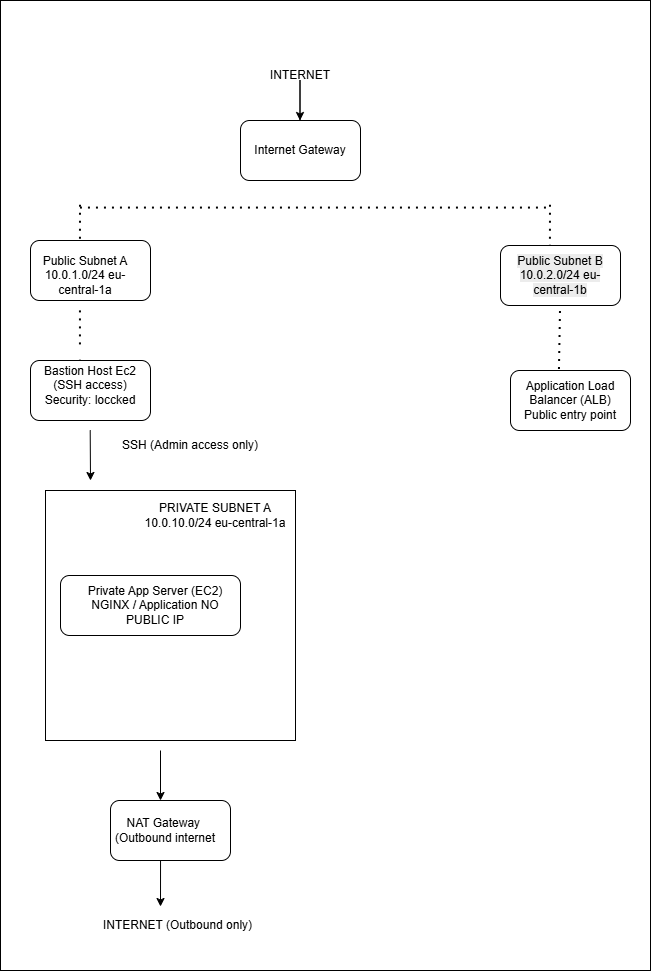

The diagram above was exported from draw.io. Its source (the exported page's mxGraphModel, read from the mxfile embedded in the PNG):
<mxGraphModel dx="1414" dy="1877" grid="1" gridSize="10" guides="1" tooltips="1" connect="1" arrows="1" fold="1" page="1" pageScale="1" pageWidth="850" pageHeight="1100" math="0" shadow="0">
  <root>
    <mxCell id="0" />
    <mxCell id="1" parent="0" />
    <mxCell id="3hm7PYMN0anZM20chG57-1" parent="1" style="rounded=0;whiteSpace=wrap;html=1;" value="" vertex="1">
      <mxGeometry height="970" width="650" x="90" y="-10" as="geometry" />
    </mxCell>
    <mxCell id="3hm7PYMN0anZM20chG57-6" edge="1" parent="1" style="edgeStyle=orthogonalEdgeStyle;rounded=0;orthogonalLoop=1;jettySize=auto;html=1;">
      <mxGeometry relative="1" as="geometry">
        <Array as="points">
          <mxPoint x="389.5" y="70" />
          <mxPoint x="389.5" y="70" />
        </Array>
        <mxPoint x="389.5" y="110" as="sourcePoint" />
        <mxPoint x="389.5" y="110" as="targetPoint" />
      </mxGeometry>
    </mxCell>
    <mxCell id="3hm7PYMN0anZM20chG57-3" parent="1" style="rounded=1;whiteSpace=wrap;html=1;" value="" vertex="1">
      <mxGeometry height="60" width="120" x="330" y="110" as="geometry" />
    </mxCell>
    <mxCell id="3hm7PYMN0anZM20chG57-4" parent="1" style="text;html=1;whiteSpace=wrap;strokeColor=none;fillColor=none;align=center;verticalAlign=middle;rounded=0;" value="INTERNET" vertex="1">
      <mxGeometry height="30" width="60" x="360" y="50" as="geometry" />
    </mxCell>
    <mxCell id="3hm7PYMN0anZM20chG57-7" parent="1" style="text;html=1;whiteSpace=wrap;strokeColor=none;fillColor=none;align=center;verticalAlign=middle;rounded=0;" value="Internet Gateway" vertex="1">
      <mxGeometry height="30" width="100" x="340" y="125" as="geometry" />
    </mxCell>
    <mxCell id="3hm7PYMN0anZM20chG57-11" edge="1" parent="1" source="3hm7PYMN0anZM20chG57-1" style="endArrow=none;dashed=1;html=1;dashPattern=1 3;strokeWidth=2;rounded=0;exitX=0.123;exitY=0.214;exitDx=0;exitDy=0;exitPerimeter=0;entryX=0.846;entryY=0.214;entryDx=0;entryDy=0;entryPerimeter=0;" target="3hm7PYMN0anZM20chG57-1" value="">
      <mxGeometry height="50" relative="1" width="50" as="geometry">
        <mxPoint x="390" y="330" as="sourcePoint" />
        <mxPoint x="440" y="280" as="targetPoint" />
      </mxGeometry>
    </mxCell>
    <mxCell id="3hm7PYMN0anZM20chG57-12" edge="1" parent="1" source="3hm7PYMN0anZM20chG57-1" style="endArrow=none;dashed=1;html=1;dashPattern=1 3;strokeWidth=2;rounded=0;exitX=0.123;exitY=0.271;exitDx=0;exitDy=0;exitPerimeter=0;" value="">
      <mxGeometry height="50" relative="1" width="50" as="geometry">
        <mxPoint x="410" y="430" as="sourcePoint" />
        <mxPoint x="170" y="190" as="targetPoint" />
      </mxGeometry>
    </mxCell>
    <mxCell id="3hm7PYMN0anZM20chG57-13" edge="1" parent="1" source="3hm7PYMN0anZM20chG57-1" style="endArrow=none;dashed=1;html=1;dashPattern=1 3;strokeWidth=2;rounded=0;exitX=0.846;exitY=0.271;exitDx=0;exitDy=0;exitPerimeter=0;" value="">
      <mxGeometry height="50" relative="1" width="50" as="geometry">
        <mxPoint x="410" y="430" as="sourcePoint" />
        <mxPoint x="640" y="190" as="targetPoint" />
      </mxGeometry>
    </mxCell>
    <mxCell id="3hm7PYMN0anZM20chG57-14" parent="1" style="rounded=1;whiteSpace=wrap;html=1;" value="" vertex="1">
      <mxGeometry height="60" width="120" x="120" y="230" as="geometry" />
    </mxCell>
    <mxCell id="3hm7PYMN0anZM20chG57-15" parent="1" style="text;html=1;whiteSpace=wrap;strokeColor=none;fillColor=none;align=center;verticalAlign=middle;rounded=0;" value="Public Subnet A 10.0.1.0/24 eu-central-1a" vertex="1">
      <mxGeometry height="30" width="90" x="130" y="250" as="geometry" />
    </mxCell>
    <mxCell id="3hm7PYMN0anZM20chG57-16" parent="1" style="rounded=1;whiteSpace=wrap;html=1;" value="" vertex="1">
      <mxGeometry height="60" width="120" x="590" y="235" as="geometry" />
    </mxCell>
    <mxCell id="3hm7PYMN0anZM20chG57-17" parent="1" style="text;html=1;whiteSpace=wrap;strokeColor=none;fillColor=none;align=center;verticalAlign=middle;rounded=0;" value="&lt;br&gt;&lt;span style=&quot;color: rgb(0, 0, 0); font-family: Helvetica; font-size: 12px; font-style: normal; font-variant-ligatures: normal; font-variant-caps: normal; font-weight: 400; letter-spacing: normal; orphans: 2; text-align: center; text-indent: 0px; text-transform: none; widows: 2; word-spacing: 0px; -webkit-text-stroke-width: 0px; white-space: normal; background-color: rgb(236, 236, 236); text-decoration-thickness: initial; text-decoration-style: initial; text-decoration-color: initial; float: none; display: inline !important;&quot;&gt;Public Subnet B 10.0.2.0/24 eu-central-1b&lt;/span&gt;&lt;div&gt;&lt;br/&gt;&lt;/div&gt;" vertex="1">
      <mxGeometry height="30" width="120" x="590" y="250" as="geometry" />
    </mxCell>
    <mxCell id="3hm7PYMN0anZM20chG57-18" edge="1" parent="1" source="3hm7PYMN0anZM20chG57-1" style="endArrow=none;dashed=1;html=1;dashPattern=1 3;strokeWidth=2;rounded=0;entryX=0.123;entryY=0.371;entryDx=0;entryDy=0;entryPerimeter=0;exitX=0.123;exitY=0.429;exitDx=0;exitDy=0;exitPerimeter=0;" target="3hm7PYMN0anZM20chG57-1" value="">
      <mxGeometry height="50" relative="1" width="50" as="geometry">
        <mxPoint x="410" y="430" as="sourcePoint" />
        <mxPoint x="460" y="380" as="targetPoint" />
      </mxGeometry>
    </mxCell>
    <mxCell id="3hm7PYMN0anZM20chG57-19" edge="1" parent="1" source="3hm7PYMN0anZM20chG57-25" style="endArrow=none;dashed=1;html=1;dashPattern=1 3;strokeWidth=2;rounded=0;exitX=0.408;exitY=-0.017;exitDx=0;exitDy=0;exitPerimeter=0;" value="">
      <mxGeometry height="50" relative="1" width="50" as="geometry">
        <mxPoint x="410" y="430" as="sourcePoint" />
        <mxPoint x="650" y="300" as="targetPoint" />
      </mxGeometry>
    </mxCell>
    <mxCell id="3hm7PYMN0anZM20chG57-20" parent="1" style="rounded=1;whiteSpace=wrap;html=1;" value="" vertex="1">
      <mxGeometry height="60" width="120" x="120" y="350" as="geometry" />
    </mxCell>
    <mxCell id="3hm7PYMN0anZM20chG57-21" parent="1" style="text;html=1;whiteSpace=wrap;strokeColor=none;fillColor=none;align=center;verticalAlign=middle;rounded=0;" value="Bastion Host Ec2 (SSH access) Security: loccked" vertex="1">
      <mxGeometry height="30" width="120" x="120" y="360" as="geometry" />
    </mxCell>
    <mxCell id="3hm7PYMN0anZM20chG57-23" edge="1" parent="1" source="3hm7PYMN0anZM20chG57-1" style="endArrow=classic;html=1;rounded=0;exitX=0.138;exitY=0.443;exitDx=0;exitDy=0;exitPerimeter=0;" value="">
      <mxGeometry height="50" relative="1" width="50" as="geometry">
        <mxPoint x="410" y="400" as="sourcePoint" />
        <mxPoint x="180" y="470" as="targetPoint" />
      </mxGeometry>
    </mxCell>
    <mxCell id="3hm7PYMN0anZM20chG57-24" parent="1" style="text;html=1;whiteSpace=wrap;strokeColor=none;fillColor=none;align=center;verticalAlign=middle;rounded=0;" value="SSH (Admin access only)" vertex="1">
      <mxGeometry height="30" width="180" x="190" y="420" as="geometry" />
    </mxCell>
    <mxCell id="3hm7PYMN0anZM20chG57-25" parent="1" style="rounded=1;whiteSpace=wrap;html=1;" value="" vertex="1">
      <mxGeometry height="60" width="120" x="600" y="360" as="geometry" />
    </mxCell>
    <mxCell id="3hm7PYMN0anZM20chG57-26" parent="1" style="text;html=1;whiteSpace=wrap;strokeColor=none;fillColor=none;align=center;verticalAlign=middle;rounded=0;" value="Application Load Balancer (ALB) Public entry point" vertex="1">
      <mxGeometry height="30" width="110" x="605" y="375" as="geometry" />
    </mxCell>
    <mxCell id="3hm7PYMN0anZM20chG57-27" parent="1" style="whiteSpace=wrap;html=1;aspect=fixed;" value="" vertex="1">
      <mxGeometry height="250" width="250" x="135" y="480" as="geometry" />
    </mxCell>
    <mxCell id="3hm7PYMN0anZM20chG57-29" parent="1" style="text;html=1;whiteSpace=wrap;strokeColor=none;fillColor=none;align=center;verticalAlign=middle;rounded=0;" value="PRIVATE SUBNET A 10.0.10.0/24 eu-central-1a" vertex="1">
      <mxGeometry height="30" width="150" x="230" y="490" as="geometry" />
    </mxCell>
    <mxCell id="3hm7PYMN0anZM20chG57-30" parent="1" style="rounded=1;whiteSpace=wrap;html=1;" value="" vertex="1">
      <mxGeometry height="60" width="180" x="150" y="565" as="geometry" />
    </mxCell>
    <mxCell id="3hm7PYMN0anZM20chG57-31" parent="1" style="text;html=1;whiteSpace=wrap;strokeColor=none;fillColor=none;align=center;verticalAlign=middle;rounded=0;" value="Private App Server (EC2) NGINX / Application NO PUBLIC IP" vertex="1">
      <mxGeometry height="30" width="170" x="160" y="580" as="geometry" />
    </mxCell>
    <mxCell id="3hm7PYMN0anZM20chG57-33" edge="1" parent="1" style="endArrow=classic;html=1;rounded=0;" value="">
      <mxGeometry height="50" relative="1" width="50" as="geometry">
        <mxPoint x="250" y="740" as="sourcePoint" />
        <mxPoint x="250" y="790" as="targetPoint" />
      </mxGeometry>
    </mxCell>
    <mxCell id="3hm7PYMN0anZM20chG57-34" parent="1" style="rounded=1;whiteSpace=wrap;html=1;" value="" vertex="1">
      <mxGeometry height="60" width="120" x="200" y="790" as="geometry" />
    </mxCell>
    <mxCell id="3hm7PYMN0anZM20chG57-35" parent="1" style="text;html=1;whiteSpace=wrap;strokeColor=none;fillColor=none;align=center;verticalAlign=middle;rounded=0;" value="NAT Gateway&amp;nbsp; (Outbound internet" vertex="1">
      <mxGeometry height="30" width="110" x="200" y="805" as="geometry" />
    </mxCell>
    <mxCell id="3hm7PYMN0anZM20chG57-36" edge="1" parent="1" source="3hm7PYMN0anZM20chG57-34" style="endArrow=classic;html=1;rounded=0;exitX=0.417;exitY=1;exitDx=0;exitDy=0;exitPerimeter=0;" value="">
      <mxGeometry height="50" relative="1" width="50" as="geometry">
        <mxPoint x="410" y="690" as="sourcePoint" />
        <mxPoint x="250" y="896" as="targetPoint" />
      </mxGeometry>
    </mxCell>
    <mxCell id="3hm7PYMN0anZM20chG57-37" parent="1" style="text;html=1;whiteSpace=wrap;strokeColor=none;fillColor=none;align=center;verticalAlign=middle;rounded=0;" value="INTERNET (Outbound only)" vertex="1">
      <mxGeometry height="30" width="155" x="190" y="900" as="geometry" />
    </mxCell>
    <mxCell id="3hm7PYMN0anZM20chG57-39" edge="1" parent="1" source="3hm7PYMN0anZM20chG57-1" style="endArrow=none;dashed=1;html=1;dashPattern=1 3;strokeWidth=2;rounded=0;exitX=0.123;exitY=0.32;exitDx=0;exitDy=0;exitPerimeter=0;entryX=0.123;entryY=0.361;entryDx=0;entryDy=0;entryPerimeter=0;" target="3hm7PYMN0anZM20chG57-1" value="">
      <mxGeometry height="50" relative="1" width="50" as="geometry">
        <mxPoint x="420" y="270" as="sourcePoint" />
        <mxPoint x="470" y="220" as="targetPoint" />
      </mxGeometry>
    </mxCell>
  </root>
</mxGraphModel>